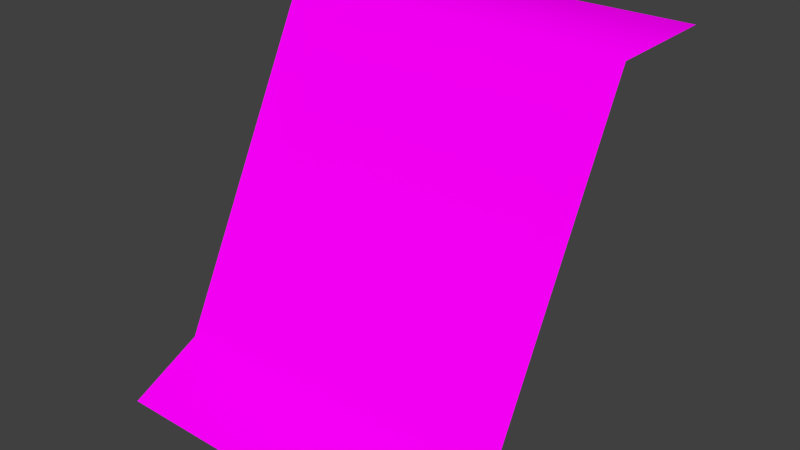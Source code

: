# Source: plantilla_cliff_original.blend  (saved by Blender 2.83.19; exported with 4.5.12 LTS)
import bpy
from mathutils import Matrix  # noqa: F401  (used for matrix-valued properties, if any)

bpy.ops.wm.read_factory_settings(use_empty=True)
scene = bpy.context.scene
scene.name = 'Scene'

# ---- collections
col_colecci_n_1 = bpy.data.collections.new('Colección 1'); scene.collection.children.link(col_colecci_n_1)

# ---- images (referenced by path relative to the original .blend; pixels are not part of the script)
import os
ASSET_DIR = os.environ.get("B2B_ASSET_DIR", "")  # directory of the original .blend (textures are referenced by path, not embedded)
HERE = os.path.dirname(os.path.abspath(__file__))  # packed textures are extracted next to this script under _unpacked/

def load_image(name, relpath, width, height, colorspace="sRGB"):
    """Load a texture the original file referenced (path relative to the .blend, or extracted next to this script)."""
    p = next((c for c in (os.path.join(HERE, relpath), os.path.join(ASSET_DIR, relpath)) if relpath and os.path.exists(c)), "")
    if p:
        img = bpy.data.images.load(p, check_existing=True)
        img.name = name
    else:  # same state as the original file: an image datablock whose file is absent (Cycles renders it pink)
        img = bpy.data.images.new(name, width, height)
        img.source = "FILE"
        img.filepath = "//" + (relpath or name)
    img.colorspace_settings.name = colorspace
    return img
img_wall01_d_png_003 = load_image('wall01_d.png.003', 'wall01_d.png', 1024, 1024, 'sRGB')

# ---- materials (node trees are filled in below, after node groups)
mat_wall01_d_001 = bpy.data.materials.new('wall01_d.001')
mat_wall01_d_001.use_transparent_shadow = False
mat_wall01_d_001.diffuse_color = (0.7843, 0.7843, 0.7843, 1.0)
mat_wall01_d_001.roughness = 1.0
mat_wall01_d_001.specular_intensity = 0.0

# ---- material node trees
mat_wall01_d_001.use_nodes = True; mat_wall01_d_001.node_tree.nodes.clear()
_N = mat_wall01_d_001.node_tree.nodes; _L = mat_wall01_d_001.node_tree.links
n0 = _N.new('ShaderNodeBsdfPrincipled'); n0.name = 'Principled BSDF'; n0.location = (10, 300)
n0.distribution = 'GGX'
n0.subsurface_method = 'BURLEY'
n0.inputs[2].default_value = 0.0
n0.inputs[3].default_value = 1.45
n0.inputs[13].default_value = 0.0
n0.inputs[27].default_value = (0.0, 0.0, 0.0, 1.0)
n0.inputs[28].default_value = 1.0
n1 = _N.new('ShaderNodeOutputMaterial'); n1.name = 'Material Output'; n1.location = (300, 300)
n2 = _N.new('ShaderNodeTexImage'); n2.name = 'Imagen'; n2.location = (-478, 153)
n2.image = img_wall01_d_png_003
n2.interpolation = 'Closest'
_L.new(n0.outputs[0], n1.inputs[0])
_L.new(n2.outputs[0], n0.inputs[0])
n1.is_active_output = True

# ---- world
world_world = bpy.data.worlds.new('World'); scene.world = world_world
world_world.color = (0.05088, 0.05088, 0.05088)
world_world.use_sun_shadow = False
world_world.sun_shadow_jitter_overblur = 0.0
world_world.cycles.sampling_method = 'MANUAL'
world_world.cycles.sample_map_resolution = 256

# ---- meshes
me_polygon6_001 = bpy.data.meshes.new('polygon6.001')
me_polygon6_001.from_pydata([(1.25, 1.025, -2.803), (1.5, 1.025, -2.803), (1.25, 1.249, -2.917), (1.5, 1.249, -2.917), (1.25, 1.25, -3.0), (1.5, 1.25, -3.0), (1.25, 1.0, -2.75), (1.5, 1.0, -2.75), (1.5, 1.025, -2.803), (1.25, 1.025, -2.803)], [], [(0, 1, 2), (1, 3, 2), (2, 3, 4), (3, 5, 4), (6, 7, 8), (8, 9, 6)])
me_polygon6_001.polygons.foreach_set('use_smooth', [True] * 6)
_k = set([(0, 1), (0, 2), (1, 3), (2, 4), (3, 5), (4, 5), (6, 7), (6, 9), (7, 8), (8, 9)])
me_polygon6_001.attributes.new('sharp_edge', 'BOOLEAN', 'EDGE').data.foreach_set('value', [ (min(e.vertices), max(e.vertices)) in _k for e in me_polygon6_001.edges])
_uv = me_polygon6_001.uv_layers.new(name='UVMap')
_uv.uv.foreach_set('vector', [0.0, 0.6047, 0.5, 0.6047, 0.0, 0.9015, 0.5, 0.6047, 0.5, 0.9015, 0.0, 0.9015, 0.0, 0.9015, 0.5, 0.9015, 0.0, 0.9836, 0.5, 0.9015, 0.5, 0.9836, 0.0, 0.9836, 0.0, 0.5108, 0.5, 0.5108, 0.5, 0.6045, 0.5, 0.6045, 0.0, 0.6045, 0.0, 0.5108])
me_polygon6_001.materials.append(mat_wall01_d_001)
me_polygon6_001.use_remesh_fix_poles = True
me_polygon6_001.use_remesh_preserve_attributes = False
me_polygon6_001.use_mirror_vertex_groups = False
me_polygon6_001.update()
me_polygon6_001.normals_split_custom_set([tuple(v) for v in zip(*[iter([-1.415e-08, 0.7187, 0.6953, 0.0, 0.7187, 0.6953, 0.0, 0.8506, 0.5258, 0.0, 0.7187, 0.6953, 0.0, 0.8506, 0.5258, 0.0, 0.8506, 0.5258, 0.0, 0.8506, 0.5258, 0.0, 0.8506, 0.5258, 4.237e-07, 1.0, 1.08e-06, 0.0, 0.8506, 0.5258, -4.257e-07, 1.0, 1.079e-06, 4.237e-07, 1.0, 1.08e-06, 1.289e-07, 0.9047, 0.426, -1.26e-07, 0.9047, 0.426, 1.422e-08, 0.7187, 0.6953, 1.422e-08, 0.7187, 0.6953, 0.0, 0.7187, 0.6953, 1.289e-07, 0.9047, 0.426])] * 3)])

# ---- objects
ob_polygon6_001 = bpy.data.objects.new('polygon6.001', me_polygon6_001)

# ---- transforms, parenting, visibility, modifiers, constraints
ob_polygon6_001.location = (-11.0, -23.0, -8.0)
ob_polygon6_001.rotation_euler = (1.571, -0.0, 0.0)
ob_polygon6_001.scale = (8.0, 8.0, 8.0)
ob_polygon6_001.lineart.crease_threshold = 0.0

# ---- collection membership
col_colecci_n_1.objects.link(ob_polygon6_001)

# ---- scene / render settings (as saved in the file)
scene.frame_start = 1; scene.frame_end = 250; scene.frame_set(29)
scene.render.engine = 'BLENDER_EEVEE_NEXT'
scene.render.image_settings.color_mode = 'RGB'
scene.render.image_settings.compression = 90
scene.render.resolution_percentage = 50
scene.render.dither_intensity = 0.0
scene.render.bake_margin = 2
scene.render.bake_bias = 0.0
scene.cycles.use_denoising = False
scene.cycles.samples = 10
scene.cycles.sampling_pattern = 'TABULATED_SOBOL'
scene.cycles.light_sampling_threshold = 0.0
scene.cycles.use_adaptive_sampling = False
scene.cycles.use_light_tree = False
scene.cycles.blur_glossy = 0.0
scene.cycles.volume_bounces = 1
scene.cycles.pixel_filter_type = 'GAUSSIAN'
scene.cycles.sample_clamp_indirect = 0.0
scene.view_settings.view_transform = 'Standard'
bpy.context.view_layer.update()

# ---- added for rendering (the .blend has no active camera and no usable light): camera, sun
cam_auto = bpy.data.cameras.new('AutoCamera')
cam_auto.lens = 50.0
cam_auto.sensor_width = 36.0
cam_auto.clip_end = 1000.0
ob_auto_camera = bpy.data.objects.new('AutoCamera', cam_auto)
scene.collection.objects.link(ob_auto_camera)
ob_auto_camera.location = (3.20507, -3.84609, 3.56406)
ob_auto_camera.rotation_euler = (1.09748, -7.21219e-08, 0.694738)
scene.camera = ob_auto_camera
light_auto_sun = bpy.data.lights.new('AutoSun', 'SUN')
light_auto_sun.energy = 3.0
light_auto_sun.angle = 0.0523599
ob_auto_sun = bpy.data.objects.new('AutoSun', light_auto_sun)
scene.collection.objects.link(ob_auto_sun)
ob_auto_sun.rotation_euler = (0.872665, 0.174533, 0.523599)
bpy.context.view_layer.update()
